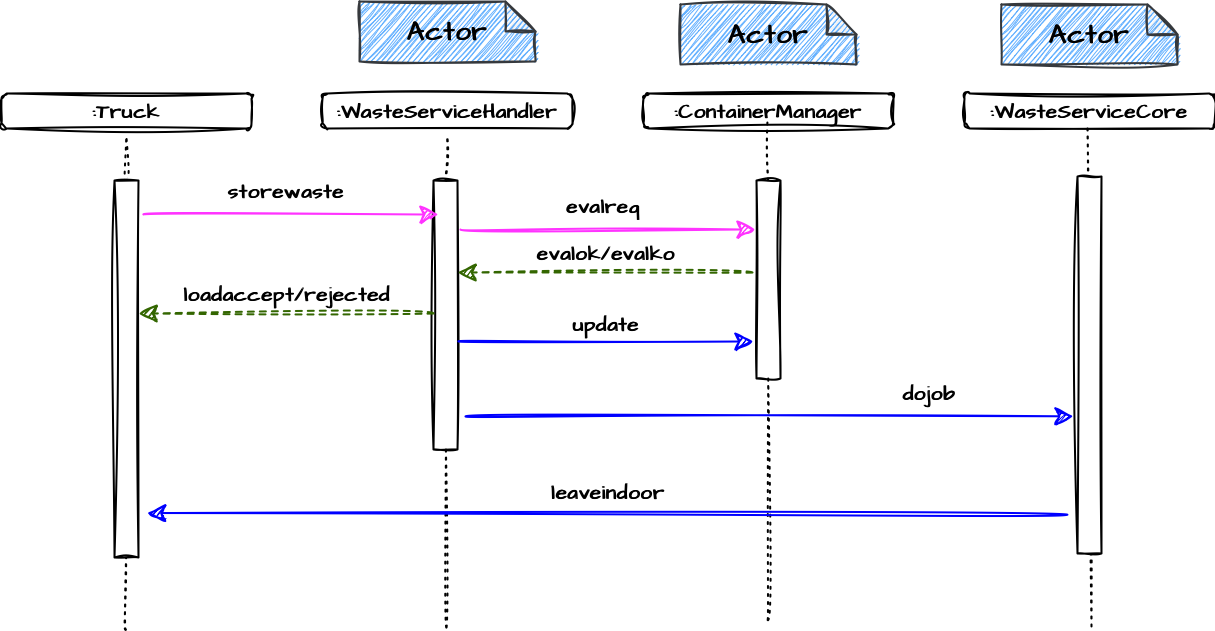

The diagram above was exported from draw.io. Its source (the exported page's mxGraphModel, read from the mxfile embedded in the PNG):
<mxGraphModel dx="3267" dy="1732" grid="0" gridSize="10" guides="1" tooltips="1" connect="1" arrows="1" fold="1" page="0" pageScale="1" pageWidth="827" pageHeight="1169" math="0" shadow="0">
  <root>
    <mxCell id="0" />
    <mxCell id="1" parent="0" />
    <mxCell id="hJa0b6vetE_PUpycfAZM-3" value="&lt;b&gt;:WasteServiceHandler&lt;/b&gt;" style="rounded=1;whiteSpace=wrap;html=1;sketch=1;hachureGap=4;jiggle=2;fontFamily=Architects Daughter;fontSource=https%3A%2F%2Ffonts.googleapis.com%2Fcss%3Ffamily%3DArchitects%2BDaughter;fontSize=20;strokeWidth=2;" vertex="1" parent="1">
      <mxGeometry x="-153" y="10" width="250" height="35" as="geometry" />
    </mxCell>
    <mxCell id="hJa0b6vetE_PUpycfAZM-4" value="&lt;b&gt;:Truck&lt;/b&gt;" style="rounded=1;whiteSpace=wrap;html=1;sketch=1;hachureGap=4;jiggle=2;fontFamily=Architects Daughter;fontSource=https%3A%2F%2Ffonts.googleapis.com%2Fcss%3Ffamily%3DArchitects%2BDaughter;fontSize=20;strokeWidth=2;" vertex="1" parent="1">
      <mxGeometry x="-474" y="10" width="250" height="35" as="geometry" />
    </mxCell>
    <mxCell id="hJa0b6vetE_PUpycfAZM-5" value="" style="endArrow=none;dashed=1;html=1;dashPattern=1 3;strokeWidth=2;rounded=0;sketch=1;hachureGap=4;jiggle=2;fontFamily=Architects Daughter;fontSource=https%3A%2F%2Ffonts.googleapis.com%2Fcss%3Ffamily%3DArchitects%2BDaughter;fontSize=16;startSize=14;endSize=14;targetPerimeterSpacing=8;curved=1;startArrow=none;" edge="1" parent="1" source="hJa0b6vetE_PUpycfAZM-9">
      <mxGeometry width="50" height="50" relative="1" as="geometry">
        <mxPoint x="-29" y="544" as="sourcePoint" />
        <mxPoint x="-28.599999999999994" y="50" as="targetPoint" />
      </mxGeometry>
    </mxCell>
    <mxCell id="hJa0b6vetE_PUpycfAZM-6" value="" style="endArrow=none;dashed=1;html=1;dashPattern=1 3;strokeWidth=2;rounded=0;sketch=1;hachureGap=4;jiggle=2;fontFamily=Architects Daughter;fontSource=https%3A%2F%2Ffonts.googleapis.com%2Fcss%3Ffamily%3DArchitects%2BDaughter;fontSize=16;startSize=14;endSize=14;targetPerimeterSpacing=8;curved=1;startArrow=none;" edge="1" parent="1" source="hJa0b6vetE_PUpycfAZM-7">
      <mxGeometry width="50" height="50" relative="1" as="geometry">
        <mxPoint x="-349.6" y="546.0000000000002" as="sourcePoint" />
        <mxPoint x="-349.19999999999993" y="52" as="targetPoint" />
      </mxGeometry>
    </mxCell>
    <mxCell id="hJa0b6vetE_PUpycfAZM-7" value="" style="rounded=0;whiteSpace=wrap;html=1;sketch=1;hachureGap=4;jiggle=2;strokeWidth=2;fontFamily=Architects Daughter;fontSource=https%3A%2F%2Ffonts.googleapis.com%2Fcss%3Ffamily%3DArchitects%2BDaughter;fontSize=20;" vertex="1" parent="1">
      <mxGeometry x="-361" y="97" width="24" height="377" as="geometry" />
    </mxCell>
    <mxCell id="hJa0b6vetE_PUpycfAZM-8" value="" style="endArrow=none;dashed=1;html=1;dashPattern=1 3;strokeWidth=2;rounded=0;sketch=1;hachureGap=4;jiggle=2;fontFamily=Architects Daughter;fontSource=https%3A%2F%2Ffonts.googleapis.com%2Fcss%3Ffamily%3DArchitects%2BDaughter;fontSize=16;startSize=14;endSize=14;sourcePerimeterSpacing=8;curved=1;" edge="1" parent="1" target="hJa0b6vetE_PUpycfAZM-7">
      <mxGeometry width="50" height="50" relative="1" as="geometry">
        <mxPoint x="-349.5999999999999" y="546.0000000000002" as="sourcePoint" />
        <mxPoint x="-349.1999999999998" y="52" as="targetPoint" />
      </mxGeometry>
    </mxCell>
    <mxCell id="hJa0b6vetE_PUpycfAZM-9" value="" style="rounded=0;whiteSpace=wrap;html=1;sketch=1;hachureGap=4;jiggle=2;strokeWidth=2;fontFamily=Architects Daughter;fontSource=https%3A%2F%2Ffonts.googleapis.com%2Fcss%3Ffamily%3DArchitects%2BDaughter;fontSize=20;" vertex="1" parent="1">
      <mxGeometry x="-42" y="97" width="24" height="269" as="geometry" />
    </mxCell>
    <mxCell id="hJa0b6vetE_PUpycfAZM-10" value="" style="endArrow=none;dashed=1;html=1;dashPattern=1 3;strokeWidth=2;rounded=0;sketch=1;hachureGap=4;jiggle=2;fontFamily=Architects Daughter;fontSource=https%3A%2F%2Ffonts.googleapis.com%2Fcss%3Ffamily%3DArchitects%2BDaughter;fontSize=16;startSize=14;endSize=14;sourcePerimeterSpacing=8;curved=1;" edge="1" parent="1" target="hJa0b6vetE_PUpycfAZM-9">
      <mxGeometry width="50" height="50" relative="1" as="geometry">
        <mxPoint x="-29" y="544" as="sourcePoint" />
        <mxPoint x="-28.59999999999991" y="50" as="targetPoint" />
      </mxGeometry>
    </mxCell>
    <mxCell id="hJa0b6vetE_PUpycfAZM-11" value="" style="endArrow=classic;html=1;rounded=0;sketch=1;hachureGap=4;jiggle=2;fontFamily=Architects Daughter;fontSource=https%3A%2F%2Ffonts.googleapis.com%2Fcss%3Ffamily%3DArchitects%2BDaughter;fontSize=16;startSize=14;endSize=14;sourcePerimeterSpacing=8;targetPerimeterSpacing=8;curved=1;strokeWidth=2;strokeColor=#FF33FF;" edge="1" parent="1">
      <mxGeometry width="50" height="50" relative="1" as="geometry">
        <mxPoint x="-332" y="131" as="sourcePoint" />
        <mxPoint x="-37" y="131" as="targetPoint" />
      </mxGeometry>
    </mxCell>
    <mxCell id="hJa0b6vetE_PUpycfAZM-12" value="&lt;b&gt;storewaste&lt;/b&gt;" style="text;html=1;strokeColor=none;fillColor=none;align=center;verticalAlign=middle;whiteSpace=wrap;rounded=0;sketch=1;hachureGap=4;jiggle=2;strokeWidth=2;fontFamily=Architects Daughter;fontSource=https%3A%2F%2Ffonts.googleapis.com%2Fcss%3Ffamily%3DArchitects%2BDaughter;fontSize=20;" vertex="1" parent="1">
      <mxGeometry x="-219" y="93" width="60" height="30" as="geometry" />
    </mxCell>
    <mxCell id="hJa0b6vetE_PUpycfAZM-13" value="" style="endArrow=classic;html=1;rounded=0;sketch=1;hachureGap=4;jiggle=2;fontFamily=Architects Daughter;fontSource=https%3A%2F%2Ffonts.googleapis.com%2Fcss%3Ffamily%3DArchitects%2BDaughter;fontSize=16;startSize=14;endSize=14;sourcePerimeterSpacing=8;targetPerimeterSpacing=8;curved=1;strokeWidth=2;strokeColor=#336600;dashed=1;" edge="1" parent="1">
      <mxGeometry width="50" height="50" relative="1" as="geometry">
        <mxPoint x="-42" y="230" as="sourcePoint" />
        <mxPoint x="-337" y="230" as="targetPoint" />
      </mxGeometry>
    </mxCell>
    <mxCell id="hJa0b6vetE_PUpycfAZM-14" value="&lt;b&gt;loadaccept/rejected&lt;br&gt;&lt;/b&gt;" style="text;html=1;strokeColor=none;fillColor=none;align=center;verticalAlign=middle;whiteSpace=wrap;rounded=0;sketch=1;hachureGap=4;jiggle=2;strokeWidth=2;fontFamily=Architects Daughter;fontSource=https%3A%2F%2Ffonts.googleapis.com%2Fcss%3Ffamily%3DArchitects%2BDaughter;fontSize=20;" vertex="1" parent="1">
      <mxGeometry x="-218.5" y="196" width="60" height="30" as="geometry" />
    </mxCell>
    <mxCell id="hJa0b6vetE_PUpycfAZM-17" value="&lt;b&gt;:ContainerManager&lt;/b&gt;" style="rounded=1;whiteSpace=wrap;html=1;sketch=1;hachureGap=4;jiggle=2;fontFamily=Architects Daughter;fontSource=https%3A%2F%2Ffonts.googleapis.com%2Fcss%3Ffamily%3DArchitects%2BDaughter;fontSize=20;strokeWidth=2;" vertex="1" parent="1">
      <mxGeometry x="168" y="10" width="250" height="35" as="geometry" />
    </mxCell>
    <mxCell id="hJa0b6vetE_PUpycfAZM-18" value="&lt;b&gt;:WasteServiceCore&lt;/b&gt;" style="rounded=1;whiteSpace=wrap;html=1;sketch=1;hachureGap=4;jiggle=2;fontFamily=Architects Daughter;fontSource=https%3A%2F%2Ffonts.googleapis.com%2Fcss%3Ffamily%3DArchitects%2BDaughter;fontSize=20;strokeWidth=2;" vertex="1" parent="1">
      <mxGeometry x="489" y="10" width="250" height="35" as="geometry" />
    </mxCell>
    <mxCell id="hJa0b6vetE_PUpycfAZM-20" value="" style="endArrow=classic;html=1;rounded=0;sketch=1;hachureGap=4;jiggle=2;fontFamily=Architects Daughter;fontSource=https%3A%2F%2Ffonts.googleapis.com%2Fcss%3Ffamily%3DArchitects%2BDaughter;fontSize=16;startSize=14;endSize=14;sourcePerimeterSpacing=8;targetPerimeterSpacing=8;curved=1;strokeWidth=2;strokeColor=#FF33FF;" edge="1" parent="1">
      <mxGeometry width="50" height="50" relative="1" as="geometry">
        <mxPoint x="-15" y="146" as="sourcePoint" />
        <mxPoint x="280" y="146" as="targetPoint" />
      </mxGeometry>
    </mxCell>
    <mxCell id="hJa0b6vetE_PUpycfAZM-21" value="&lt;b&gt;evalreq&lt;/b&gt;" style="text;html=1;strokeColor=none;fillColor=none;align=center;verticalAlign=middle;whiteSpace=wrap;rounded=0;sketch=1;hachureGap=4;jiggle=2;strokeWidth=2;fontFamily=Architects Daughter;fontSource=https%3A%2F%2Ffonts.googleapis.com%2Fcss%3Ffamily%3DArchitects%2BDaughter;fontSize=20;" vertex="1" parent="1">
      <mxGeometry x="98" y="108" width="60" height="30" as="geometry" />
    </mxCell>
    <mxCell id="hJa0b6vetE_PUpycfAZM-23" value="" style="endArrow=none;dashed=1;html=1;dashPattern=1 3;strokeWidth=2;rounded=0;sketch=1;hachureGap=4;jiggle=2;strokeColor=#000000;fontFamily=Architects Daughter;fontSource=https%3A%2F%2Ffonts.googleapis.com%2Fcss%3Ffamily%3DArchitects%2BDaughter;fontSize=16;startSize=14;endSize=14;targetPerimeterSpacing=8;curved=1;startArrow=none;" edge="1" parent="1" source="hJa0b6vetE_PUpycfAZM-24">
      <mxGeometry width="50" height="50" relative="1" as="geometry">
        <mxPoint x="292.12" y="536.5" as="sourcePoint" />
        <mxPoint x="292.12" y="34.5" as="targetPoint" />
      </mxGeometry>
    </mxCell>
    <mxCell id="hJa0b6vetE_PUpycfAZM-24" value="" style="rounded=0;whiteSpace=wrap;html=1;sketch=1;hachureGap=4;jiggle=2;strokeWidth=2;fontFamily=Architects Daughter;fontSource=https%3A%2F%2Ffonts.googleapis.com%2Fcss%3Ffamily%3DArchitects%2BDaughter;fontSize=20;" vertex="1" parent="1">
      <mxGeometry x="281" y="97" width="24" height="198" as="geometry" />
    </mxCell>
    <mxCell id="hJa0b6vetE_PUpycfAZM-25" value="" style="endArrow=none;dashed=1;html=1;dashPattern=1 3;strokeWidth=2;rounded=0;sketch=1;hachureGap=4;jiggle=2;strokeColor=#000000;fontFamily=Architects Daughter;fontSource=https%3A%2F%2Ffonts.googleapis.com%2Fcss%3Ffamily%3DArchitects%2BDaughter;fontSize=16;startSize=14;endSize=14;sourcePerimeterSpacing=8;curved=1;" edge="1" parent="1" target="hJa0b6vetE_PUpycfAZM-24">
      <mxGeometry width="50" height="50" relative="1" as="geometry">
        <mxPoint x="292.1199999999999" y="536.5" as="sourcePoint" />
        <mxPoint x="292.1199999999999" y="34.5" as="targetPoint" />
      </mxGeometry>
    </mxCell>
    <mxCell id="hJa0b6vetE_PUpycfAZM-28" value="" style="endArrow=classic;html=1;rounded=0;sketch=1;hachureGap=4;jiggle=2;fontFamily=Architects Daughter;fontSource=https%3A%2F%2Ffonts.googleapis.com%2Fcss%3Ffamily%3DArchitects%2BDaughter;fontSize=16;startSize=14;endSize=14;sourcePerimeterSpacing=8;targetPerimeterSpacing=8;curved=1;strokeWidth=2;strokeColor=#336600;dashed=1;" edge="1" parent="1">
      <mxGeometry width="50" height="50" relative="1" as="geometry">
        <mxPoint x="277" y="189" as="sourcePoint" />
        <mxPoint x="-18" y="189" as="targetPoint" />
      </mxGeometry>
    </mxCell>
    <mxCell id="hJa0b6vetE_PUpycfAZM-29" value="&lt;b&gt;evalok/evalko&lt;br&gt;&lt;/b&gt;" style="text;html=1;strokeColor=none;fillColor=none;align=center;verticalAlign=middle;whiteSpace=wrap;rounded=0;sketch=1;hachureGap=4;jiggle=2;strokeWidth=2;fontFamily=Architects Daughter;fontSource=https%3A%2F%2Ffonts.googleapis.com%2Fcss%3Ffamily%3DArchitects%2BDaughter;fontSize=20;" vertex="1" parent="1">
      <mxGeometry x="100.5" y="155" width="60" height="30" as="geometry" />
    </mxCell>
    <mxCell id="hJa0b6vetE_PUpycfAZM-31" value="" style="endArrow=classic;html=1;rounded=0;sketch=1;hachureGap=4;jiggle=2;fontFamily=Architects Daughter;fontSource=https%3A%2F%2Ffonts.googleapis.com%2Fcss%3Ffamily%3DArchitects%2BDaughter;fontSize=16;startSize=14;endSize=14;sourcePerimeterSpacing=8;targetPerimeterSpacing=8;curved=1;strokeWidth=2;strokeColor=#0000FF;" edge="1" parent="1">
      <mxGeometry width="50" height="50" relative="1" as="geometry">
        <mxPoint x="-17" y="258" as="sourcePoint" />
        <mxPoint x="278" y="258" as="targetPoint" />
      </mxGeometry>
    </mxCell>
    <mxCell id="hJa0b6vetE_PUpycfAZM-32" value="&lt;b&gt;update&lt;br&gt;&lt;/b&gt;" style="text;html=1;strokeColor=none;fillColor=none;align=center;verticalAlign=middle;whiteSpace=wrap;rounded=0;sketch=1;hachureGap=4;jiggle=2;strokeWidth=2;fontFamily=Architects Daughter;fontSource=https%3A%2F%2Ffonts.googleapis.com%2Fcss%3Ffamily%3DArchitects%2BDaughter;fontSize=20;" vertex="1" parent="1">
      <mxGeometry x="100.5" y="226" width="60" height="30" as="geometry" />
    </mxCell>
    <mxCell id="hJa0b6vetE_PUpycfAZM-33" value="" style="endArrow=classic;html=1;rounded=0;sketch=1;hachureGap=4;jiggle=2;fontFamily=Architects Daughter;fontSource=https%3A%2F%2Ffonts.googleapis.com%2Fcss%3Ffamily%3DArchitects%2BDaughter;fontSize=16;startSize=14;endSize=14;sourcePerimeterSpacing=8;targetPerimeterSpacing=8;curved=1;strokeWidth=2;strokeColor=#0000FF;entryX=-0.17;entryY=0.636;entryDx=0;entryDy=0;entryPerimeter=0;" edge="1" parent="1" target="hJa0b6vetE_PUpycfAZM-38">
      <mxGeometry width="50" height="50" relative="1" as="geometry">
        <mxPoint x="-10" y="333" as="sourcePoint" />
        <mxPoint x="563" y="333" as="targetPoint" />
      </mxGeometry>
    </mxCell>
    <mxCell id="hJa0b6vetE_PUpycfAZM-37" value="" style="endArrow=none;dashed=1;html=1;dashPattern=1 3;strokeWidth=2;rounded=0;sketch=1;hachureGap=4;jiggle=2;strokeColor=#000000;fontFamily=Architects Daughter;fontSource=https%3A%2F%2Ffonts.googleapis.com%2Fcss%3Ffamily%3DArchitects%2BDaughter;fontSize=16;startSize=14;endSize=14;sourcePerimeterSpacing=8;targetPerimeterSpacing=8;curved=1;" edge="1" parent="1">
      <mxGeometry width="50" height="50" relative="1" as="geometry">
        <mxPoint x="612" y="45" as="sourcePoint" />
        <mxPoint x="616" y="544" as="targetPoint" />
      </mxGeometry>
    </mxCell>
    <mxCell id="hJa0b6vetE_PUpycfAZM-38" value="" style="rounded=0;whiteSpace=wrap;html=1;sketch=1;hachureGap=4;jiggle=2;strokeWidth=2;fontFamily=Architects Daughter;fontSource=https%3A%2F%2Ffonts.googleapis.com%2Fcss%3Ffamily%3DArchitects%2BDaughter;fontSize=20;" vertex="1" parent="1">
      <mxGeometry x="602" y="93" width="24" height="377" as="geometry" />
    </mxCell>
    <mxCell id="hJa0b6vetE_PUpycfAZM-39" value="&lt;b&gt;dojob&lt;br&gt;&lt;/b&gt;" style="text;html=1;strokeColor=none;fillColor=none;align=center;verticalAlign=middle;whiteSpace=wrap;rounded=0;sketch=1;hachureGap=4;jiggle=2;strokeWidth=2;fontFamily=Architects Daughter;fontSource=https%3A%2F%2Ffonts.googleapis.com%2Fcss%3Ffamily%3DArchitects%2BDaughter;fontSize=20;" vertex="1" parent="1">
      <mxGeometry x="424" y="295" width="60" height="30" as="geometry" />
    </mxCell>
    <mxCell id="hJa0b6vetE_PUpycfAZM-40" value="" style="endArrow=classic;html=1;rounded=0;sketch=1;hachureGap=4;jiggle=2;fontFamily=Architects Daughter;fontSource=https%3A%2F%2Ffonts.googleapis.com%2Fcss%3Ffamily%3DArchitects%2BDaughter;fontSize=16;startSize=14;endSize=14;sourcePerimeterSpacing=8;targetPerimeterSpacing=8;curved=1;strokeWidth=2;strokeColor=#0000FF;entryX=1.358;entryY=0.882;entryDx=0;entryDy=0;entryPerimeter=0;" edge="1" parent="1" target="hJa0b6vetE_PUpycfAZM-7">
      <mxGeometry width="50" height="50" relative="1" as="geometry">
        <mxPoint x="591.920000000001" y="431.23" as="sourcePoint" />
        <mxPoint x="-293" y="431" as="targetPoint" />
      </mxGeometry>
    </mxCell>
    <mxCell id="hJa0b6vetE_PUpycfAZM-41" value="&lt;b&gt;leaveindoor&lt;br&gt;&lt;/b&gt;" style="text;html=1;strokeColor=none;fillColor=none;align=center;verticalAlign=middle;whiteSpace=wrap;rounded=0;sketch=1;hachureGap=4;jiggle=2;strokeWidth=2;fontFamily=Architects Daughter;fontSource=https%3A%2F%2Ffonts.googleapis.com%2Fcss%3Ffamily%3DArchitects%2BDaughter;fontSize=20;" vertex="1" parent="1">
      <mxGeometry x="103" y="394" width="60" height="30" as="geometry" />
    </mxCell>
    <mxCell id="hJa0b6vetE_PUpycfAZM-42" value="&lt;b style=&quot;font-size: 27px;&quot;&gt;Actor&lt;/b&gt;" style="shape=note;whiteSpace=wrap;html=1;backgroundOutline=1;darkOpacity=0.05;sketch=1;hachureGap=4;jiggle=2;strokeWidth=2;fontFamily=Architects Daughter;fontSource=https%3A%2F%2Ffonts.googleapis.com%2Fcss%3Ffamily%3DArchitects%2BDaughter;fontSize=20;fillColor=#66B2FF;strokeColor=#36393d;" vertex="1" parent="1">
      <mxGeometry x="-116" y="-82" width="176" height="60" as="geometry" />
    </mxCell>
    <mxCell id="hJa0b6vetE_PUpycfAZM-45" value="&lt;b style=&quot;font-size: 27px;&quot;&gt;Actor&lt;/b&gt;" style="shape=note;whiteSpace=wrap;html=1;backgroundOutline=1;darkOpacity=0.05;sketch=1;hachureGap=4;jiggle=2;strokeWidth=2;fontFamily=Architects Daughter;fontSource=https%3A%2F%2Ffonts.googleapis.com%2Fcss%3Ffamily%3DArchitects%2BDaughter;fontSize=20;fillColor=#66B2FF;strokeColor=#36393d;" vertex="1" parent="1">
      <mxGeometry x="205" y="-79" width="176" height="60" as="geometry" />
    </mxCell>
    <mxCell id="hJa0b6vetE_PUpycfAZM-46" value="&lt;b style=&quot;font-size: 27px;&quot;&gt;Actor&lt;/b&gt;" style="shape=note;whiteSpace=wrap;html=1;backgroundOutline=1;darkOpacity=0.05;sketch=1;hachureGap=4;jiggle=2;strokeWidth=2;fontFamily=Architects Daughter;fontSource=https%3A%2F%2Ffonts.googleapis.com%2Fcss%3Ffamily%3DArchitects%2BDaughter;fontSize=20;fillColor=#66B2FF;strokeColor=#36393d;" vertex="1" parent="1">
      <mxGeometry x="526" y="-79" width="176" height="60" as="geometry" />
    </mxCell>
  </root>
</mxGraphModel>